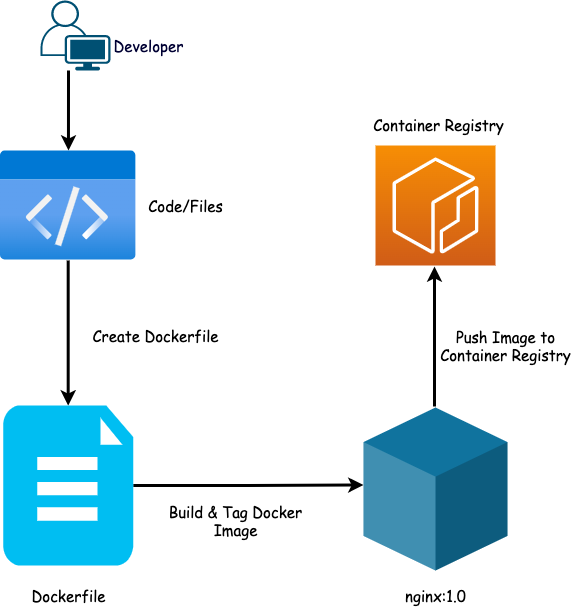

The diagram above was exported from draw.io. Its source (the exported page's mxGraphModel, read from the mxfile embedded in the PNG):
<mxGraphModel dx="1226" dy="1129" grid="1" gridSize="10" guides="1" tooltips="1" connect="1" arrows="1" fold="1" page="1" pageScale="1" pageWidth="827" pageHeight="1169" math="0" shadow="0">
  <root>
    <mxCell id="0" />
    <mxCell id="1" parent="0" />
    <mxCell id="ZIJuBCwPmSjMGW-cldz5-8" style="edgeStyle=orthogonalEdgeStyle;rounded=0;orthogonalLoop=1;jettySize=auto;html=1;entryX=0.5;entryY=0;entryDx=0;entryDy=0;entryPerimeter=0;strokeWidth=3;fontFamily=Comic Sans MS;fontSize=15;" edge="1" parent="1" source="ZIJuBCwPmSjMGW-cldz5-1" target="ZIJuBCwPmSjMGW-cldz5-6">
      <mxGeometry relative="1" as="geometry" />
    </mxCell>
    <mxCell id="ZIJuBCwPmSjMGW-cldz5-1" value="" style="aspect=fixed;html=1;points=[];align=center;image;fontSize=12;image=img/lib/azure2/general/Code.svg;" vertex="1" parent="1">
      <mxGeometry x="170" y="250" width="135.38" height="110" as="geometry" />
    </mxCell>
    <mxCell id="ZIJuBCwPmSjMGW-cldz5-3" style="edgeStyle=orthogonalEdgeStyle;rounded=0;orthogonalLoop=1;jettySize=auto;html=1;entryX=0.465;entryY=0;entryDx=0;entryDy=0;entryPerimeter=0;strokeWidth=3;" edge="1" parent="1">
      <mxGeometry relative="1" as="geometry">
        <mxPoint x="238" y="180" as="sourcePoint" />
        <mxPoint x="237.95170000000007" y="250" as="targetPoint" />
        <Array as="points">
          <mxPoint x="238" y="170" />
          <mxPoint x="238" y="170" />
        </Array>
      </mxGeometry>
    </mxCell>
    <mxCell id="ZIJuBCwPmSjMGW-cldz5-4" value="Code/Files" style="text;html=1;align=center;verticalAlign=middle;resizable=0;points=[];autosize=1;strokeColor=none;fillColor=none;fontFamily=Comic Sans MS;fontSize=15;" vertex="1" parent="1">
      <mxGeometry x="305.38" y="290" width="100" height="30" as="geometry" />
    </mxCell>
    <mxCell id="ZIJuBCwPmSjMGW-cldz5-12" style="edgeStyle=orthogonalEdgeStyle;rounded=0;orthogonalLoop=1;jettySize=auto;html=1;strokeWidth=3;fontFamily=Comic Sans MS;fontSize=15;entryX=0;entryY=0;entryDx=0;entryDy=77.5;entryPerimeter=0;" edge="1" parent="1" source="ZIJuBCwPmSjMGW-cldz5-6" target="ZIJuBCwPmSjMGW-cldz5-23">
      <mxGeometry relative="1" as="geometry">
        <mxPoint x="520" y="585" as="targetPoint" />
      </mxGeometry>
    </mxCell>
    <mxCell id="ZIJuBCwPmSjMGW-cldz5-6" value="" style="verticalLabelPosition=bottom;html=1;verticalAlign=top;align=center;strokeColor=none;fillColor=#00BEF2;shape=mxgraph.azure.file_2;pointerEvents=1;fontFamily=Comic Sans MS;fontSize=15;" vertex="1" parent="1">
      <mxGeometry x="172.69" y="505" width="130" height="160" as="geometry" />
    </mxCell>
    <mxCell id="ZIJuBCwPmSjMGW-cldz5-9" value="Create Dockerfile" style="text;html=1;align=center;verticalAlign=middle;resizable=0;points=[];autosize=1;strokeColor=none;fillColor=none;fontFamily=Comic Sans MS;fontSize=15;" vertex="1" parent="1">
      <mxGeometry x="250" y="420" width="150" height="30" as="geometry" />
    </mxCell>
    <mxCell id="ZIJuBCwPmSjMGW-cldz5-10" value="Dockerfile" style="text;html=1;align=center;verticalAlign=middle;resizable=0;points=[];autosize=1;strokeColor=none;fillColor=none;fontSize=15;fontFamily=Comic Sans MS;" vertex="1" parent="1">
      <mxGeometry x="187.69" y="680" width="100" height="30" as="geometry" />
    </mxCell>
    <mxCell id="ZIJuBCwPmSjMGW-cldz5-18" style="edgeStyle=orthogonalEdgeStyle;rounded=0;orthogonalLoop=1;jettySize=auto;html=1;entryX=0.5;entryY=1;entryDx=0;entryDy=0;entryPerimeter=0;strokeWidth=3;fontFamily=Comic Sans MS;fontSize=15;" edge="1" parent="1">
      <mxGeometry relative="1" as="geometry">
        <mxPoint x="604" y="506" as="sourcePoint" />
        <mxPoint x="604" y="366" as="targetPoint" />
      </mxGeometry>
    </mxCell>
    <mxCell id="ZIJuBCwPmSjMGW-cldz5-13" value="Build &amp;amp; Tag Docker&lt;br&gt;Image" style="text;html=1;align=center;verticalAlign=middle;resizable=0;points=[];autosize=1;strokeColor=none;fillColor=none;fontSize=15;fontFamily=Comic Sans MS;" vertex="1" parent="1">
      <mxGeometry x="325" y="595" width="160" height="50" as="geometry" />
    </mxCell>
    <mxCell id="ZIJuBCwPmSjMGW-cldz5-14" value="nginx:1.0" style="text;html=1;align=center;verticalAlign=middle;resizable=0;points=[];autosize=1;strokeColor=none;fillColor=none;fontSize=15;fontFamily=Comic Sans MS;" vertex="1" parent="1">
      <mxGeometry x="565" y="680" width="80" height="30" as="geometry" />
    </mxCell>
    <mxCell id="ZIJuBCwPmSjMGW-cldz5-17" value="" style="sketch=0;points=[[0,0,0],[0.25,0,0],[0.5,0,0],[0.75,0,0],[1,0,0],[0,1,0],[0.25,1,0],[0.5,1,0],[0.75,1,0],[1,1,0],[0,0.25,0],[0,0.5,0],[0,0.75,0],[1,0.25,0],[1,0.5,0],[1,0.75,0]];outlineConnect=0;fontColor=#232F3E;gradientColor=#F78E04;gradientDirection=north;fillColor=#D05C17;strokeColor=#ffffff;dashed=0;verticalLabelPosition=bottom;verticalAlign=top;align=center;html=1;fontSize=12;fontStyle=0;aspect=fixed;shape=mxgraph.aws4.resourceIcon;resIcon=mxgraph.aws4.ecr;fontFamily=Comic Sans MS;" vertex="1" parent="1">
      <mxGeometry x="545" y="245" width="120" height="120" as="geometry" />
    </mxCell>
    <mxCell id="ZIJuBCwPmSjMGW-cldz5-19" value="Push Image to &lt;br&gt;Container Registry" style="text;html=1;align=center;verticalAlign=middle;resizable=0;points=[];autosize=1;strokeColor=none;fillColor=none;fontSize=15;fontFamily=Comic Sans MS;" vertex="1" parent="1">
      <mxGeometry x="600" y="420" width="150" height="50" as="geometry" />
    </mxCell>
    <mxCell id="ZIJuBCwPmSjMGW-cldz5-21" value="" style="points=[[0.35,0,0],[0.98,0.51,0],[1,0.71,0],[0.67,1,0],[0,0.795,0],[0,0.65,0]];verticalLabelPosition=bottom;sketch=0;html=1;verticalAlign=top;aspect=fixed;align=center;pointerEvents=1;shape=mxgraph.cisco19.user;fillColor=#005073;strokeColor=none;labelBackgroundColor=#B9E0A5;fontFamily=Comic Sans MS;fontSize=15;fontColor=#B9E0A5;" vertex="1" parent="1">
      <mxGeometry x="210" y="100" width="70" height="70" as="geometry" />
    </mxCell>
    <mxCell id="ZIJuBCwPmSjMGW-cldz5-22" value="&lt;font color=&quot;#000033&quot;&gt;Developer&lt;/font&gt;" style="text;html=1;align=center;verticalAlign=middle;resizable=0;points=[];autosize=1;strokeColor=none;fillColor=none;fontSize=15;fontFamily=Comic Sans MS;fontColor=#B9E0A5;" vertex="1" parent="1">
      <mxGeometry x="272.69" y="130" width="90" height="30" as="geometry" />
    </mxCell>
    <mxCell id="ZIJuBCwPmSjMGW-cldz5-23" value="" style="verticalLabelPosition=bottom;verticalAlign=top;html=1;shape=mxgraph.infographic.shadedCube;isoAngle=15;fillColor=#10739E;strokeColor=none;labelBackgroundColor=#B9E0A5;fontFamily=Comic Sans MS;fontSize=15;fontColor=#000033;" vertex="1" parent="1">
      <mxGeometry x="533" y="507" width="144" height="163" as="geometry" />
    </mxCell>
    <mxCell id="ZIJuBCwPmSjMGW-cldz5-24" value="&lt;br style=&quot;color: rgb(0, 0, 0);&quot;&gt;&lt;span style=&quot;color: rgb(0, 0, 0);&quot;&gt;Container Registry&lt;/span&gt;" style="text;html=1;align=center;verticalAlign=middle;resizable=0;points=[];autosize=1;strokeColor=none;fillColor=none;fontSize=15;fontFamily=Comic Sans MS;fontColor=#000033;" vertex="1" parent="1">
      <mxGeometry x="533" y="190" width="150" height="50" as="geometry" />
    </mxCell>
  </root>
</mxGraphModel>